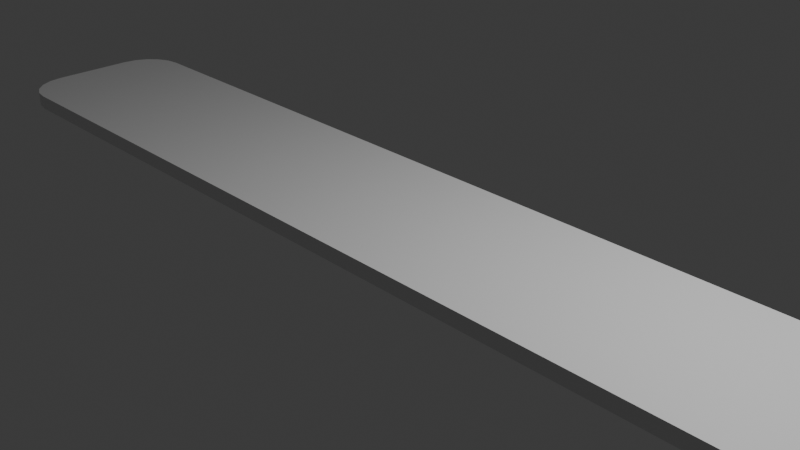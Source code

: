 # Source: Butter_Knife.blend  (saved by Blender 4.5.88; exported with 4.5.12 LTS)
import bpy
from mathutils import Matrix  # noqa: F401  (used for matrix-valued properties, if any)

bpy.ops.wm.read_factory_settings(use_empty=True)
scene = bpy.context.scene
scene.name = 'Scene'

# ---- collections
col_collection = bpy.data.collections.new('Collection'); scene.collection.children.link(col_collection)

# ---- materials (node trees are filled in below, after node groups)
mat_material = bpy.data.materials.new('Material')
mat_material.alpha_threshold = 0.0
mat_material.roughness = 0.5
mat_material.line_color = (0.0, 0.0, 0.0, 1.0)

# ---- material node trees
mat_material.use_nodes = True; mat_material.node_tree.nodes.clear()
_N = mat_material.node_tree.nodes; _L = mat_material.node_tree.links
n0 = _N.new('ShaderNodeOutputMaterial'); n0.name = 'Material Output'; n0.location = (200, 100)
n1 = _N.new('ShaderNodeBsdfPrincipled'); n1.name = 'Principled BSDF'; n1.location = (-200, 100)
n1.inputs[3].default_value = 1.45
_L.new(n1.outputs[0], n0.inputs[0])
n0.is_active_output = True

# ---- world
world_world = bpy.data.worlds.new('World'); scene.world = world_world
world_world.use_nodes = True; world_world.node_tree.nodes.clear()
_N = world_world.node_tree.nodes; _L = world_world.node_tree.links
n0 = _N.new('ShaderNodeOutputWorld'); n0.name = 'World Output'; n0.location = (200, 100)
n1 = _N.new('ShaderNodeBackground'); n1.name = 'Background'; n1.location = (-200, 100)
n1.inputs[0].default_value = (0.05088, 0.05088, 0.05088, 1.0)
_L.new(n1.outputs[0], n0.inputs[0])
n0.is_active_output = True
world_world.color = (0.05088, 0.05088, 0.05088)
world_world.sun_shadow_jitter_overblur = 0.0

# ---- cameras
cam_camera = bpy.data.cameras.new('Camera')
cam_camera.clip_end = 100.0
cam_camera.ortho_scale = 7.314

# ---- lights
light_light = bpy.data.lights.new('Light', 'POINT')
light_light.energy = 1000.0
light_light.shadow_soft_size = 0.1

# ---- meshes
me_cube = bpy.data.meshes.new('Cube')
me_cube.from_pydata([(7.215, 1.0, 0.4823), (7.215, 1.0, -0.4823), (6.13, -1.0, 0.4823), (6.13, -1.0, -0.4823), (6.115, -1.102, -0.5315), (6.115, -1.102, 0.5315), (6.121, -1.102, 0.9272), (6.121, -1.102, -0.9272), (-2.69, 1.0, -0.4823), (-2.69, -1.0, 0.4823), (-2.69, -1.0, -0.4823), (-2.69, 1.0, 0.4823), (20.81, 0.7655, 0.5102), (19.99, 1.576, 0.5102), (20.77, 0.9408, 0.5102), (20.65, 1.155, 0.5102), (20.47, 1.382, 0.5102), (20.24, 1.528, 0.5102), (19.99, 1.576, -0.5071), (20.81, 0.7607, -0.481), (20.24, 1.528, -0.5071), (20.47, 1.382, -0.5071), (20.65, 1.155, -0.5071), (20.77, 0.9408, -0.5071), (19.92, -0.2029, 0.5609), (20.81, 0.7557, 0.5102), (20.21, -0.1238, 0.5463), (20.46, 0.03184, 0.5325), (20.65, 0.2891, 0.5194), (20.77, 0.5545, 0.5119), (20.81, 0.7557, -0.5071), (19.92, -0.2029, -0.5582), (20.77, 0.5545, -0.5088), (20.65, 0.2891, -0.5164), (20.46, 0.03184, -0.5296), (20.21, -0.1238, -0.5435), (7.674, 1.923, 0.9272), (7.378, 1.628, 0.7852), (7.38, 1.628, 0.9272), (7.583, 1.908, 0.9203), (7.501, 1.866, 0.9001), (7.435, 1.801, 0.8687), (7.393, 1.719, 0.8291), (7.378, 1.628, -0.7852), (7.674, 1.923, -0.9272), (7.38, 1.628, -0.9272), (7.393, 1.719, -0.8291), (7.435, 1.801, -0.8687), (7.501, 1.866, -0.9001), (7.583, 1.908, -0.9203), (-5.6, 1.0, 0.4823), (-6.108, 0.4918, 0.4823), (-5.757, 0.9751, 0.4823), (-5.898, 0.9029, 0.4823), (-6.011, 0.7905, 0.4823), (-6.083, 0.6488, 0.4823), (-6.108, 0.4918, -0.4823), (-5.6, 1.0, -0.4823), (-6.083, 0.6488, -0.4823), (-6.011, 0.7905, -0.4823), (-5.898, 0.9029, -0.4823), (-5.757, 0.9751, -0.4823), (-6.108, -0.4918, 0.4823), (-5.6, -1.0, 0.4823), (-6.083, -0.6488, 0.4823), (-6.011, -0.7905, 0.4823), (-5.898, -0.9029, 0.4823), (-5.757, -0.9751, 0.4823), (-5.6, -1.0, -0.4823), (-6.108, -0.4918, -0.4823), (-5.757, -0.9751, -0.4823), (-5.898, -0.9029, -0.4823), (-6.011, -0.7905, -0.4823), (-6.083, -0.6488, -0.4823), (18.06, 1.647, -0.5929), (18.06, 1.647, 0.5953), (16.36, 1.73, -0.6945), (16.36, 1.73, 0.6962), (19.11, 1.597, 0.5352), (19.11, 1.597, -0.5323)], [], [(8, 1, 3, 10), (2, 3, 4, 5), (8, 11, 0, 1), (3, 2, 9, 10), (0, 11, 9, 2), (12, 19, 23, 14), (14, 23, 22, 15), (15, 22, 21, 16), (16, 21, 20, 17), (17, 20, 18, 13), (24, 31, 35, 26), (26, 35, 34, 27), (27, 34, 33, 28), (28, 33, 32, 29), (29, 32, 30, 25), (19, 12, 25, 30), (6, 5, 4, 7, 31, 24), (36, 39, 38), (39, 40, 38), (40, 41, 38), (41, 42, 38), (42, 37, 38), (43, 46, 45), (46, 47, 45), (47, 48, 45), (48, 49, 45), (49, 44, 45), (36, 44, 49, 39), (39, 49, 48, 40), (40, 48, 47, 41), (41, 47, 46, 42), (42, 46, 43, 37), (79, 78, 13, 18), (1, 0, 37, 43), (0, 2, 5, 6, 38, 37), (36, 38, 6, 24, 26, 27, 28, 29, 25, 12, 14, 15, 16, 17, 13, 78, 75, 77), (3, 1, 43, 45, 7, 4), (30, 32, 33, 34, 35, 31, 7, 45, 44, 76, 74, 79, 18, 20, 21, 22, 23, 19), (68, 63, 67, 70), (70, 67, 66, 71), (71, 66, 65, 72), (72, 65, 64, 73), (73, 64, 62, 69), (50, 57, 61, 52), (52, 61, 60, 53), (53, 60, 59, 54), (54, 59, 58, 55), (55, 58, 56, 51), (57, 50, 11, 8), (69, 62, 51, 56), (11, 50, 52, 53, 54, 55, 51, 62, 64, 65, 66, 67, 63, 9), (56, 58, 59, 60, 61, 57, 8, 10, 68, 70, 71, 72, 73, 69), (10, 9, 63, 68), (76, 77, 75, 74), (44, 36, 77, 76), (74, 75, 78, 79)])
_uv = me_cube.uv_layers.new(name='UVMap')
_uv.uv.foreach_set('vector', [0.1949, 0.5, 0.375, 0.5, 0.375, 0.75, 0.1949, 0.75, 0.625, 0.75, 0.375, 0.75, 0.375, 0.75, 0.625, 0.75, 0.375, 0.3199, 0.625, 0.3199, 0.625, 0.5, 0.375, 0.5, 0.375, 0.75, 0.625, 0.75, 0.625, 0.9301, 0.375, 0.9301, 0.625, 0.5, 0.8051, 0.5, 0.8051, 0.75, 0.625, 0.75, 0.625, 0.5975, 0.3814, 0.5983, 0.375, 0.5687, 0.625, 0.5687, 0.625, 0.5687, 0.375, 0.5687, 0.375, 0.5412, 0.625, 0.5412, 0.625, 0.5412, 0.375, 0.5412, 0.375, 0.5186, 0.625, 0.5186, 0.625, 0.5186, 0.375, 0.5186, 0.375, 0.505, 0.625, 0.505, 0.625, 0.505, 0.375, 0.505, 0.375, 0.5001, 0.625, 0.5001, 0.625, 0.6967, 0.375, 0.6967, 0.375, 0.692, 0.625, 0.692, 0.625, 0.692, 0.375, 0.692, 0.375, 0.6786, 0.625, 0.6786, 0.625, 0.6786, 0.375, 0.6786, 0.375, 0.6561, 0.625, 0.6561, 0.625, 0.6561, 0.375, 0.6561, 0.375, 0.6294, 0.625, 0.6294, 0.625, 0.6294, 0.375, 0.6294, 0.375, 0.5991, 0.625, 0.5991, 0.3814, 0.5983, 0.625, 0.5975, 0.625, 0.5991, 0.375, 0.5991, 0.625, 0.6967, 0.625, 0.75, 0.375, 0.75, 0.375, 0.6967, 0.375, 0.6967, 0.625, 0.6967, 0.625, 0.5, 0.6241, 0.5, 0.625, 0.5191, 0.6241, 0.5, 0.6213, 0.5, 0.625, 0.5191, 0.6213, 0.5, 0.6171, 0.5, 0.625, 0.5191, 0.6171, 0.5, 0.6118, 0.5, 0.625, 0.5191, 0.6118, 0.5, 0.6059, 0.5, 0.625, 0.5191, 0.375, 0.5, 0.375, 0.5, 0.375, 0.5191, 0.375, 0.5, 0.375, 0.5, 0.375, 0.5191, 0.375, 0.5, 0.3751, 0.5, 0.375, 0.5191, 0.3751, 0.5, 0.3755, 0.5, 0.375, 0.5191, 0.3755, 0.5, 0.375, 0.5, 0.375, 0.5191, 0.625, 0.5, 0.375, 0.5, 0.3755, 0.5, 0.6241, 0.5, 0.6241, 0.5, 0.3755, 0.5, 0.3787, 0.5, 0.6213, 0.5, 0.6213, 0.5, 0.3787, 0.5, 0.375, 0.5, 0.625, 0.5, 0.625, 0.5, 0.375, 0.5, 0.375, 0.5, 0.625, 0.5, 0.625, 0.5, 0.375, 0.5, 0.375, 0.5, 0.625, 0.5, 0.375, 0.5001, 0.625, 0.5001, 0.625, 0.5001, 0.375, 0.5001, 0.375, 0.5, 0.625, 0.5, 0.625, 0.5, 0.375, 0.5, 0.625, 0.5, 0.625, 0.75, 0.625, 0.75, 0.625, 0.6967, 0.625, 0.5191, 0.625, 0.5, 0.625, 0.5, 0.625, 0.5191, 0.625, 0.6967, 0.625, 0.6967, 0.625, 0.692, 0.625, 0.6786, 0.625, 0.6561, 0.625, 0.6294, 0.625, 0.5991, 0.625, 0.5975, 0.625, 0.5687, 0.625, 0.5412, 0.625, 0.5186, 0.625, 0.505, 0.625, 0.5001, 0.625, 0.5001, 0.625, 0.5001, 0.625, 0.5001, 0.375, 0.75, 0.375, 0.5, 0.375, 0.5, 0.375, 0.5191, 0.375, 0.6967, 0.375, 0.75, 0.375, 0.5991, 0.375, 0.6294, 0.375, 0.6561, 0.375, 0.6786, 0.375, 0.692, 0.375, 0.6967, 0.375, 0.6967, 0.375, 0.5191, 0.375, 0.5, 0.375, 0.5001, 0.375, 0.5001, 0.375, 0.5001, 0.375, 0.5001, 0.375, 0.505, 0.375, 0.5186, 0.375, 0.5412, 0.375, 0.5687, 0.3814, 0.5983, 0.375, 0.9896, 0.625, 0.9896, 0.625, 0.9928, 0.375, 0.9928, 0.375, 0.9928, 0.625, 0.9928, 0.625, 1.0, 0.375, 1.0, 0.375, 0.0, 0.625, 0.0, 0.625, 0.02619, 0.375, 0.02619, 0.375, 0.02619, 0.625, 0.02619, 0.625, 0.0439, 0.375, 0.0439, 0.375, 0.0439, 0.625, 0.0439, 0.625, 0.06353, 0.375, 0.06353, 0.625, 0.2604, 0.375, 0.2604, 0.375, 0.2572, 0.625, 0.2572, 0.625, 0.2572, 0.375, 0.2572, 0.375, 0.2543, 0.625, 0.2543, 0.625, 0.2543, 0.375, 0.2543, 0.375, 0.2238, 0.625, 0.2238, 0.625, 0.2238, 0.375, 0.2238, 0.375, 0.2061, 0.625, 0.2061, 0.625, 0.2061, 0.375, 0.2061, 0.375, 0.1865, 0.625, 0.1865, 0.375, 0.2604, 0.625, 0.2604, 0.625, 0.3199, 0.375, 0.3199, 0.375, 0.06353, 0.625, 0.06353, 0.625, 0.1865, 0.375, 0.1865, 0.8051, 0.5, 0.8646, 0.5, 0.8678, 0.5031, 0.8707, 0.5121, 0.873, 0.5262, 0.8745, 0.5439, 0.875, 0.5635, 0.875, 0.6865, 0.8745, 0.7061, 0.873, 0.7238, 0.8707, 0.7379, 0.8678, 0.7469, 0.8646, 0.75, 0.8051, 0.75, 0.125, 0.5635, 0.1255, 0.5439, 0.127, 0.5262, 0.1293, 0.5121, 0.1322, 0.5031, 0.1354, 0.5, 0.1949, 0.5, 0.1949, 0.75, 0.1354, 0.75, 0.1322, 0.7469, 0.1293, 0.7379, 0.127, 0.7238, 0.1255, 0.7061, 0.125, 0.6865, 0.375, 0.9301, 0.625, 0.9301, 0.625, 0.9896, 0.375, 0.9896, 0.375, 0.5001, 0.625, 0.5001, 0.625, 0.5001, 0.375, 0.5001, 0.375, 0.5, 0.625, 0.5, 0.625, 0.5001, 0.375, 0.5001, 0.375, 0.5001, 0.625, 0.5001, 0.625, 0.5001, 0.375, 0.5001])
me_cube.materials.append(mat_material)
me_cube.use_mirror_vertex_groups = False
me_cube.update()

# ---- objects
ob_cube = bpy.data.objects.new('Cube', me_cube)
ob_light = bpy.data.objects.new('Light', light_light)
ob_camera = bpy.data.objects.new('Camera', cam_camera)

# ---- transforms, parenting, visibility, modifiers, constraints
ob_cube.location = (0.0, 0.0, 0.0)
ob_cube.scale = (1.0, 1.0, 0.1772)
ob_cube.lock_rotations_4d = False
ob_cube.empty_display_type = 'ARROWS'
ob_cube.lineart.crease_threshold = 0.0
ob_light.location = (4.076, 1.005, 5.904)
ob_light.rotation_euler = (0.6503, 0.05522, 1.866)
ob_light.lock_rotations_4d = False
ob_light.empty_display_type = 'ARROWS'
ob_light.color = (0.0, 0.0, 0.0, 0.0)
ob_light.lineart.crease_threshold = 0.0
ob_camera.location = (7.359, -6.926, 4.958)
ob_camera.rotation_euler = (1.109, 0.0, 0.8149)
ob_camera.lock_rotations_4d = False
ob_camera.empty_display_type = 'ARROWS'
ob_camera.color = (0.0, 0.0, 0.0, 0.0)
ob_camera.display_type = 'WIRE'
ob_camera.lineart.crease_threshold = 0.0

# ---- collection membership
col_collection.objects.link(ob_cube)
col_collection.objects.link(ob_light)
col_collection.objects.link(ob_camera)

# ---- scene / render settings (as saved in the file)
scene.camera = ob_camera
scene.frame_start = 1; scene.frame_end = 250; scene.frame_set(1)
scene.render.engine = 'BLENDER_EEVEE_NEXT'
bpy.context.view_layer.update()
